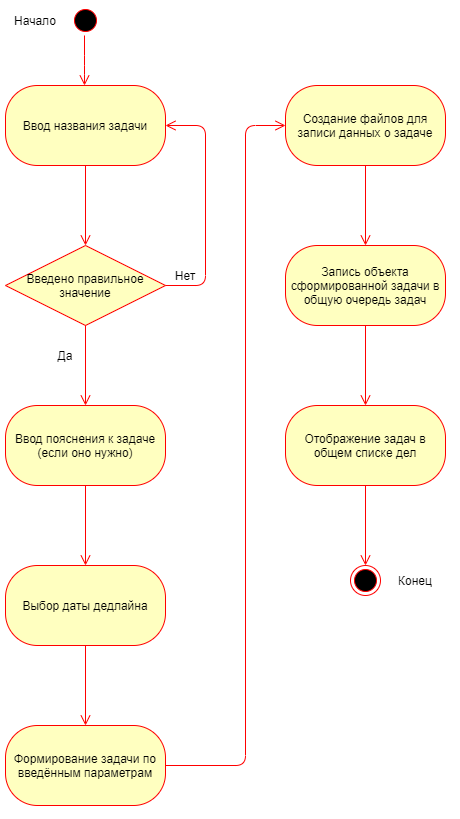

The diagram above was exported from draw.io. Its source (the exported page's mxGraphModel, read from the mxfile embedded in the PNG):
<mxGraphModel dx="868" dy="393" grid="1" gridSize="10" guides="1" tooltips="1" connect="1" arrows="1" fold="1" page="1" pageScale="1" pageWidth="827" pageHeight="1169" math="0" shadow="0">
  <root>
    <mxCell id="M9ERDoA8sCBYTCk_HQ8c-0" />
    <mxCell id="M9ERDoA8sCBYTCk_HQ8c-1" parent="M9ERDoA8sCBYTCk_HQ8c-0" />
    <mxCell id="M9ERDoA8sCBYTCk_HQ8c-4" value="" style="ellipse;html=1;shape=startState;fillColor=#000000;strokeColor=#ff0000;" vertex="1" parent="M9ERDoA8sCBYTCk_HQ8c-1">
      <mxGeometry x="145" width="30" height="30" as="geometry" />
    </mxCell>
    <mxCell id="M9ERDoA8sCBYTCk_HQ8c-5" value="" style="edgeStyle=orthogonalEdgeStyle;html=1;verticalAlign=bottom;endArrow=open;endSize=8;strokeColor=#ff0000;exitX=0.5;exitY=1;exitDx=0;exitDy=0;" edge="1" parent="M9ERDoA8sCBYTCk_HQ8c-1">
      <mxGeometry relative="1" as="geometry">
        <mxPoint x="159" y="80" as="targetPoint" />
        <mxPoint x="159" y="30" as="sourcePoint" />
        <Array as="points">
          <mxPoint x="159" y="60" />
          <mxPoint x="159" y="60" />
        </Array>
      </mxGeometry>
    </mxCell>
    <mxCell id="M9ERDoA8sCBYTCk_HQ8c-6" value="Ввод названия задачи" style="rounded=1;whiteSpace=wrap;html=1;arcSize=40;fontColor=#000000;fillColor=#ffffc0;strokeColor=#ff0000;" vertex="1" parent="M9ERDoA8sCBYTCk_HQ8c-1">
      <mxGeometry x="80" y="80" width="160" height="80" as="geometry" />
    </mxCell>
    <mxCell id="M9ERDoA8sCBYTCk_HQ8c-7" value="" style="edgeStyle=orthogonalEdgeStyle;html=1;verticalAlign=bottom;endArrow=open;endSize=8;strokeColor=#ff0000;entryX=0.5;entryY=0;entryDx=0;entryDy=0;" edge="1" source="M9ERDoA8sCBYTCk_HQ8c-6" parent="M9ERDoA8sCBYTCk_HQ8c-1" target="M9ERDoA8sCBYTCk_HQ8c-9">
      <mxGeometry relative="1" as="geometry">
        <mxPoint x="135" y="160" as="targetPoint" />
      </mxGeometry>
    </mxCell>
    <mxCell id="M9ERDoA8sCBYTCk_HQ8c-8" value="" style="ellipse;html=1;shape=endState;fillColor=#000000;strokeColor=#ff0000;" vertex="1" parent="M9ERDoA8sCBYTCk_HQ8c-1">
      <mxGeometry x="425" y="560" width="30" height="30" as="geometry" />
    </mxCell>
    <mxCell id="M9ERDoA8sCBYTCk_HQ8c-9" value="Введено правильное значение" style="rhombus;whiteSpace=wrap;html=1;fillColor=#ffffc0;strokeColor=#ff0000;" vertex="1" parent="M9ERDoA8sCBYTCk_HQ8c-1">
      <mxGeometry x="80" y="240" width="160" height="80" as="geometry" />
    </mxCell>
    <mxCell id="M9ERDoA8sCBYTCk_HQ8c-10" value="no" style="edgeStyle=orthogonalEdgeStyle;html=1;align=left;verticalAlign=bottom;endArrow=open;endSize=8;strokeColor=#ff0000;entryX=1;entryY=0.5;entryDx=0;entryDy=0;exitX=1;exitY=0.5;exitDx=0;exitDy=0;" edge="1" source="M9ERDoA8sCBYTCk_HQ8c-9" parent="M9ERDoA8sCBYTCk_HQ8c-1" target="M9ERDoA8sCBYTCk_HQ8c-6">
      <mxGeometry x="-0.6667" y="-854" relative="1" as="geometry">
        <mxPoint x="400" y="40" as="targetPoint" />
        <Array as="points">
          <mxPoint x="280" y="280" />
          <mxPoint x="280" y="120" />
        </Array>
        <mxPoint x="-324" y="670" as="offset" />
      </mxGeometry>
    </mxCell>
    <mxCell id="M9ERDoA8sCBYTCk_HQ8c-11" value="yes" style="edgeStyle=orthogonalEdgeStyle;html=1;align=left;verticalAlign=top;endArrow=open;endSize=8;strokeColor=#ff0000;exitX=0.5;exitY=1;exitDx=0;exitDy=0;" edge="1" source="M9ERDoA8sCBYTCk_HQ8c-9" parent="M9ERDoA8sCBYTCk_HQ8c-1">
      <mxGeometry x="1" y="818" relative="1" as="geometry">
        <mxPoint x="160" y="400" as="targetPoint" />
        <Array as="points">
          <mxPoint x="160" y="320" />
          <mxPoint x="160" y="320" />
        </Array>
        <mxPoint x="-178" y="510" as="offset" />
      </mxGeometry>
    </mxCell>
    <mxCell id="M9ERDoA8sCBYTCk_HQ8c-12" value="Ввод пояснения к задаче (если оно нужно)" style="rounded=1;whiteSpace=wrap;html=1;arcSize=40;fontColor=#000000;fillColor=#ffffc0;strokeColor=#ff0000;" vertex="1" parent="M9ERDoA8sCBYTCk_HQ8c-1">
      <mxGeometry x="80" y="400" width="160" height="80" as="geometry" />
    </mxCell>
    <mxCell id="M9ERDoA8sCBYTCk_HQ8c-13" value="" style="edgeStyle=orthogonalEdgeStyle;html=1;verticalAlign=bottom;endArrow=open;endSize=8;strokeColor=#ff0000;" edge="1" source="M9ERDoA8sCBYTCk_HQ8c-12" parent="M9ERDoA8sCBYTCk_HQ8c-1">
      <mxGeometry relative="1" as="geometry">
        <mxPoint x="160" y="560" as="targetPoint" />
      </mxGeometry>
    </mxCell>
    <mxCell id="M9ERDoA8sCBYTCk_HQ8c-14" value="Формирование задачи по введённым параметрам" style="rounded=1;whiteSpace=wrap;html=1;arcSize=40;fontColor=#000000;fillColor=#ffffc0;strokeColor=#ff0000;" vertex="1" parent="M9ERDoA8sCBYTCk_HQ8c-1">
      <mxGeometry x="80" y="720" width="160" height="80" as="geometry" />
    </mxCell>
    <mxCell id="M9ERDoA8sCBYTCk_HQ8c-15" value="" style="edgeStyle=orthogonalEdgeStyle;html=1;verticalAlign=bottom;endArrow=open;endSize=8;strokeColor=#ff0000;entryX=0;entryY=0.5;entryDx=0;entryDy=0;" edge="1" source="M9ERDoA8sCBYTCk_HQ8c-14" parent="M9ERDoA8sCBYTCk_HQ8c-1" target="M9ERDoA8sCBYTCk_HQ8c-16">
      <mxGeometry relative="1" as="geometry">
        <mxPoint x="320" y="120" as="targetPoint" />
        <Array as="points">
          <mxPoint x="320" y="760" />
          <mxPoint x="320" y="120" />
        </Array>
      </mxGeometry>
    </mxCell>
    <mxCell id="M9ERDoA8sCBYTCk_HQ8c-16" value="Создание файлов для записи данных о задаче" style="rounded=1;whiteSpace=wrap;html=1;arcSize=40;fontColor=#000000;fillColor=#ffffc0;strokeColor=#ff0000;" vertex="1" parent="M9ERDoA8sCBYTCk_HQ8c-1">
      <mxGeometry x="360" y="80" width="160" height="80" as="geometry" />
    </mxCell>
    <mxCell id="M9ERDoA8sCBYTCk_HQ8c-17" value="" style="edgeStyle=orthogonalEdgeStyle;html=1;verticalAlign=bottom;endArrow=open;endSize=8;strokeColor=#ff0000;exitX=0.5;exitY=1;exitDx=0;exitDy=0;" edge="1" source="M9ERDoA8sCBYTCk_HQ8c-16" parent="M9ERDoA8sCBYTCk_HQ8c-1">
      <mxGeometry relative="1" as="geometry">
        <mxPoint x="440" y="240" as="targetPoint" />
        <mxPoint x="440" y="120" as="sourcePoint" />
      </mxGeometry>
    </mxCell>
    <mxCell id="M9ERDoA8sCBYTCk_HQ8c-19" value="Запись объекта сформированной задачи в общую очередь задач" style="rounded=1;whiteSpace=wrap;html=1;arcSize=40;fontColor=#000000;fillColor=#ffffc0;strokeColor=#ff0000;" vertex="1" parent="M9ERDoA8sCBYTCk_HQ8c-1">
      <mxGeometry x="360" y="240" width="160" height="80" as="geometry" />
    </mxCell>
    <mxCell id="M9ERDoA8sCBYTCk_HQ8c-20" value="" style="edgeStyle=orthogonalEdgeStyle;html=1;verticalAlign=bottom;endArrow=open;endSize=8;strokeColor=#ff0000;" edge="1" source="M9ERDoA8sCBYTCk_HQ8c-19" parent="M9ERDoA8sCBYTCk_HQ8c-1">
      <mxGeometry relative="1" as="geometry">
        <mxPoint x="440" y="400" as="targetPoint" />
      </mxGeometry>
    </mxCell>
    <mxCell id="M9ERDoA8sCBYTCk_HQ8c-21" value="Отображение задач в общем списке дел" style="rounded=1;whiteSpace=wrap;html=1;arcSize=40;fontColor=#000000;fillColor=#ffffc0;strokeColor=#ff0000;" vertex="1" parent="M9ERDoA8sCBYTCk_HQ8c-1">
      <mxGeometry x="360" y="400" width="160" height="80" as="geometry" />
    </mxCell>
    <mxCell id="M9ERDoA8sCBYTCk_HQ8c-22" value="" style="edgeStyle=orthogonalEdgeStyle;html=1;verticalAlign=bottom;endArrow=open;endSize=8;strokeColor=#ff0000;" edge="1" parent="M9ERDoA8sCBYTCk_HQ8c-1">
      <mxGeometry relative="1" as="geometry">
        <mxPoint x="440" y="560" as="targetPoint" />
        <mxPoint x="440" y="480" as="sourcePoint" />
      </mxGeometry>
    </mxCell>
    <mxCell id="M9ERDoA8sCBYTCk_HQ8c-23" value="Начало" style="text;html=1;strokeColor=none;fillColor=none;align=center;verticalAlign=middle;whiteSpace=wrap;rounded=0;" vertex="1" parent="M9ERDoA8sCBYTCk_HQ8c-1">
      <mxGeometry x="90" y="5" width="40" height="20" as="geometry" />
    </mxCell>
    <mxCell id="M9ERDoA8sCBYTCk_HQ8c-24" value="Конец" style="text;html=1;strokeColor=none;fillColor=none;align=center;verticalAlign=middle;whiteSpace=wrap;rounded=0;" vertex="1" parent="M9ERDoA8sCBYTCk_HQ8c-1">
      <mxGeometry x="470" y="565" width="40" height="20" as="geometry" />
    </mxCell>
    <mxCell id="M9ERDoA8sCBYTCk_HQ8c-25" value="Да" style="text;html=1;strokeColor=none;fillColor=none;align=center;verticalAlign=middle;whiteSpace=wrap;rounded=0;" vertex="1" parent="M9ERDoA8sCBYTCk_HQ8c-1">
      <mxGeometry x="120" y="340" width="40" height="20" as="geometry" />
    </mxCell>
    <mxCell id="M9ERDoA8sCBYTCk_HQ8c-26" value="Нет" style="text;html=1;strokeColor=none;fillColor=none;align=center;verticalAlign=middle;whiteSpace=wrap;rounded=0;" vertex="1" parent="M9ERDoA8sCBYTCk_HQ8c-1">
      <mxGeometry x="240" y="260" width="40" height="20" as="geometry" />
    </mxCell>
    <mxCell id="M9ERDoA8sCBYTCk_HQ8c-27" value="Выбор даты дедлайна" style="rounded=1;whiteSpace=wrap;html=1;arcSize=40;fontColor=#000000;fillColor=#ffffc0;strokeColor=#ff0000;" vertex="1" parent="M9ERDoA8sCBYTCk_HQ8c-1">
      <mxGeometry x="80" y="560" width="160" height="80" as="geometry" />
    </mxCell>
    <mxCell id="M9ERDoA8sCBYTCk_HQ8c-28" value="" style="edgeStyle=orthogonalEdgeStyle;html=1;verticalAlign=bottom;endArrow=open;endSize=8;strokeColor=#ff0000;entryX=0.5;entryY=0;entryDx=0;entryDy=0;exitX=0.5;exitY=1;exitDx=0;exitDy=0;" edge="1" source="M9ERDoA8sCBYTCk_HQ8c-27" parent="M9ERDoA8sCBYTCk_HQ8c-1" target="M9ERDoA8sCBYTCk_HQ8c-14">
      <mxGeometry relative="1" as="geometry">
        <mxPoint x="140" y="660" as="targetPoint" />
        <mxPoint x="160" y="650" as="sourcePoint" />
      </mxGeometry>
    </mxCell>
  </root>
</mxGraphModel>